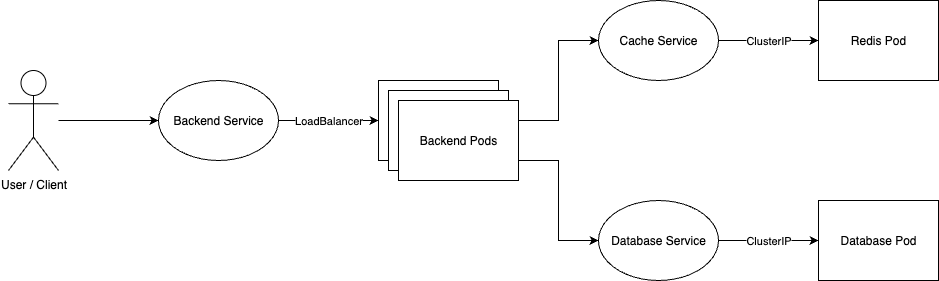

The diagram above was exported from draw.io. Its source (the exported page's mxGraphModel, read from the mxfile embedded in the PNG):
<mxGraphModel dx="1051" dy="563" grid="1" gridSize="10" guides="1" tooltips="1" connect="1" arrows="1" fold="1" page="1" pageScale="1" pageWidth="827" pageHeight="1169" math="0" shadow="0">
  <root>
    <mxCell id="0" />
    <mxCell id="1" parent="0" />
    <mxCell id="U8J5cEge4x-FgBuNIs-f-17" value="User / Client" style="shape=umlActor;verticalLabelPosition=bottom;verticalAlign=top;html=1;outlineConnect=0;" vertex="1" parent="1">
      <mxGeometry x="130" y="110" width="50" height="100" as="geometry" />
    </mxCell>
    <mxCell id="U8J5cEge4x-FgBuNIs-f-18" value="" style="endArrow=classic;html=1;rounded=0;entryX=0;entryY=0.5;entryDx=0;entryDy=0;" edge="1" parent="1" source="U8J5cEge4x-FgBuNIs-f-17" target="U8J5cEge4x-FgBuNIs-f-20">
      <mxGeometry width="50" height="50" relative="1" as="geometry">
        <mxPoint x="300" y="240" as="sourcePoint" />
        <mxPoint x="360" y="220" as="targetPoint" />
      </mxGeometry>
    </mxCell>
    <mxCell id="U8J5cEge4x-FgBuNIs-f-20" value="Backend Service" style="ellipse;whiteSpace=wrap;html=1;" vertex="1" parent="1">
      <mxGeometry x="280" y="120" width="120" height="80" as="geometry" />
    </mxCell>
    <mxCell id="U8J5cEge4x-FgBuNIs-f-21" value="Backend Pods" style="rounded=0;whiteSpace=wrap;html=1;" vertex="1" parent="1">
      <mxGeometry x="500" y="120" width="120" height="80" as="geometry" />
    </mxCell>
    <mxCell id="U8J5cEge4x-FgBuNIs-f-23" value="Backend Pods" style="rounded=0;whiteSpace=wrap;html=1;" vertex="1" parent="1">
      <mxGeometry x="510" y="130" width="120" height="80" as="geometry" />
    </mxCell>
    <mxCell id="U8J5cEge4x-FgBuNIs-f-24" value="Backend Pods" style="rounded=0;whiteSpace=wrap;html=1;" vertex="1" parent="1">
      <mxGeometry x="520" y="140" width="120" height="80" as="geometry" />
    </mxCell>
    <mxCell id="U8J5cEge4x-FgBuNIs-f-25" value="LoadBalancer" style="endArrow=classic;html=1;rounded=0;exitX=1;exitY=0.5;exitDx=0;exitDy=0;entryX=0;entryY=0.5;entryDx=0;entryDy=0;" edge="1" parent="1" source="U8J5cEge4x-FgBuNIs-f-20" target="U8J5cEge4x-FgBuNIs-f-21">
      <mxGeometry width="50" height="50" relative="1" as="geometry">
        <mxPoint x="610" y="220" as="sourcePoint" />
        <mxPoint x="660" y="170" as="targetPoint" />
      </mxGeometry>
    </mxCell>
    <mxCell id="U8J5cEge4x-FgBuNIs-f-26" value="Cache Service" style="ellipse;whiteSpace=wrap;html=1;" vertex="1" parent="1">
      <mxGeometry x="720" y="40" width="120" height="80" as="geometry" />
    </mxCell>
    <mxCell id="U8J5cEge4x-FgBuNIs-f-27" value="Database Service" style="ellipse;whiteSpace=wrap;html=1;" vertex="1" parent="1">
      <mxGeometry x="720" y="240" width="120" height="80" as="geometry" />
    </mxCell>
    <mxCell id="U8J5cEge4x-FgBuNIs-f-28" value="" style="endArrow=classic;html=1;rounded=0;exitX=1;exitY=0.25;exitDx=0;exitDy=0;entryX=0;entryY=0.5;entryDx=0;entryDy=0;edgeStyle=orthogonalEdgeStyle;" edge="1" parent="1" source="U8J5cEge4x-FgBuNIs-f-24" target="U8J5cEge4x-FgBuNIs-f-26">
      <mxGeometry width="50" height="50" relative="1" as="geometry">
        <mxPoint x="610" y="220" as="sourcePoint" />
        <mxPoint x="660" y="170" as="targetPoint" />
        <mxPoint as="offset" />
      </mxGeometry>
    </mxCell>
    <mxCell id="U8J5cEge4x-FgBuNIs-f-29" value="" style="endArrow=classic;html=1;rounded=0;exitX=1;exitY=0.75;exitDx=0;exitDy=0;entryX=0;entryY=0.5;entryDx=0;entryDy=0;edgeStyle=orthogonalEdgeStyle;" edge="1" parent="1" source="U8J5cEge4x-FgBuNIs-f-24" target="U8J5cEge4x-FgBuNIs-f-27">
      <mxGeometry width="50" height="50" relative="1" as="geometry">
        <mxPoint x="610" y="220" as="sourcePoint" />
        <mxPoint x="660" y="170" as="targetPoint" />
        <mxPoint as="offset" />
      </mxGeometry>
    </mxCell>
    <mxCell id="U8J5cEge4x-FgBuNIs-f-30" value="Redis Pod" style="rounded=0;whiteSpace=wrap;html=1;" vertex="1" parent="1">
      <mxGeometry x="940" y="40" width="120" height="80" as="geometry" />
    </mxCell>
    <mxCell id="U8J5cEge4x-FgBuNIs-f-31" value="Database Pod" style="rounded=0;whiteSpace=wrap;html=1;" vertex="1" parent="1">
      <mxGeometry x="940" y="240" width="120" height="80" as="geometry" />
    </mxCell>
    <mxCell id="U8J5cEge4x-FgBuNIs-f-32" value="ClusterIP" style="endArrow=classic;html=1;rounded=0;exitX=1;exitY=0.5;exitDx=0;exitDy=0;entryX=0;entryY=0.5;entryDx=0;entryDy=0;" edge="1" parent="1" source="U8J5cEge4x-FgBuNIs-f-26" target="U8J5cEge4x-FgBuNIs-f-30">
      <mxGeometry width="50" height="50" relative="1" as="geometry">
        <mxPoint x="650" y="220" as="sourcePoint" />
        <mxPoint x="700" y="170" as="targetPoint" />
      </mxGeometry>
    </mxCell>
    <mxCell id="U8J5cEge4x-FgBuNIs-f-33" value="ClusterIP" style="endArrow=classic;html=1;rounded=0;exitX=1;exitY=0.5;exitDx=0;exitDy=0;entryX=0;entryY=0.5;entryDx=0;entryDy=0;" edge="1" parent="1" source="U8J5cEge4x-FgBuNIs-f-27" target="U8J5cEge4x-FgBuNIs-f-31">
      <mxGeometry width="50" height="50" relative="1" as="geometry">
        <mxPoint x="650" y="220" as="sourcePoint" />
        <mxPoint x="700" y="170" as="targetPoint" />
      </mxGeometry>
    </mxCell>
  </root>
</mxGraphModel>